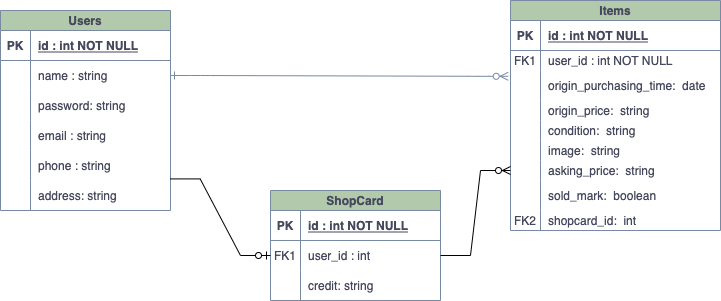

The diagram above was exported from draw.io. Its source (the exported page's mxGraphModel, read from the mxfile embedded in the PNG):
<mxGraphModel dx="880" dy="430" grid="1" gridSize="10" guides="1" tooltips="1" connect="1" arrows="1" fold="1" page="1" pageScale="1" pageWidth="850" pageHeight="1100" math="0" shadow="0" extFonts="Permanent Marker^https://fonts.googleapis.com/css?family=Permanent+Marker">
  <root>
    <mxCell id="0" />
    <mxCell id="1" parent="0" />
    <mxCell id="C-vyLk0tnHw3VtMMgP7b-1" value="" style="edgeStyle=entityRelationEdgeStyle;endArrow=ERzeroToMany;startArrow=ERone;endFill=1;startFill=0;exitX=1;exitY=0.5;exitDx=0;exitDy=0;strokeColor=#788AA3;fontColor=#46495D;entryX=-0.011;entryY=0.193;entryDx=0;entryDy=0;entryPerimeter=0;" parent="1" source="C-vyLk0tnHw3VtMMgP7b-27" target="Ny_yIvoaAO5Zhl5Xnh-l-23" edge="1">
      <mxGeometry width="100" height="100" relative="1" as="geometry">
        <mxPoint x="340" y="720" as="sourcePoint" />
        <mxPoint x="440" y="620" as="targetPoint" />
      </mxGeometry>
    </mxCell>
    <mxCell id="C-vyLk0tnHw3VtMMgP7b-23" value="Users" style="shape=table;startSize=20;container=1;collapsible=1;childLayout=tableLayout;fixedRows=1;rowLines=0;fontStyle=1;align=center;resizeLast=1;fillColor=#B2C9AB;strokeColor=#788AA3;fontColor=#46495D;" parent="1" vertex="1">
      <mxGeometry x="80" y="120" width="170" height="200" as="geometry" />
    </mxCell>
    <mxCell id="C-vyLk0tnHw3VtMMgP7b-24" value="" style="shape=partialRectangle;collapsible=0;dropTarget=0;pointerEvents=0;fillColor=none;points=[[0,0.5],[1,0.5]];portConstraint=eastwest;top=0;left=0;right=0;bottom=1;strokeColor=#788AA3;fontColor=#46495D;" parent="C-vyLk0tnHw3VtMMgP7b-23" vertex="1">
      <mxGeometry y="20" width="170" height="30" as="geometry" />
    </mxCell>
    <mxCell id="C-vyLk0tnHw3VtMMgP7b-25" value="PK" style="shape=partialRectangle;overflow=hidden;connectable=0;fillColor=none;top=0;left=0;bottom=0;right=0;fontStyle=1;strokeColor=#788AA3;fontColor=#46495D;" parent="C-vyLk0tnHw3VtMMgP7b-24" vertex="1">
      <mxGeometry width="30" height="30" as="geometry">
        <mxRectangle width="30" height="30" as="alternateBounds" />
      </mxGeometry>
    </mxCell>
    <mxCell id="C-vyLk0tnHw3VtMMgP7b-26" value="id : int NOT NULL " style="shape=partialRectangle;overflow=hidden;connectable=0;fillColor=none;top=0;left=0;bottom=0;right=0;align=left;spacingLeft=6;fontStyle=5;strokeColor=#788AA3;fontColor=#46495D;" parent="C-vyLk0tnHw3VtMMgP7b-24" vertex="1">
      <mxGeometry x="30" width="140" height="30" as="geometry">
        <mxRectangle width="140" height="30" as="alternateBounds" />
      </mxGeometry>
    </mxCell>
    <mxCell id="C-vyLk0tnHw3VtMMgP7b-27" value="" style="shape=partialRectangle;collapsible=0;dropTarget=0;pointerEvents=0;fillColor=none;points=[[0,0.5],[1,0.5]];portConstraint=eastwest;top=0;left=0;right=0;bottom=0;strokeColor=#788AA3;fontColor=#46495D;" parent="C-vyLk0tnHw3VtMMgP7b-23" vertex="1">
      <mxGeometry y="50" width="170" height="30" as="geometry" />
    </mxCell>
    <mxCell id="C-vyLk0tnHw3VtMMgP7b-28" value="" style="shape=partialRectangle;overflow=hidden;connectable=0;fillColor=none;top=0;left=0;bottom=0;right=0;strokeColor=#788AA3;fontColor=#46495D;" parent="C-vyLk0tnHw3VtMMgP7b-27" vertex="1">
      <mxGeometry width="30" height="30" as="geometry">
        <mxRectangle width="30" height="30" as="alternateBounds" />
      </mxGeometry>
    </mxCell>
    <mxCell id="C-vyLk0tnHw3VtMMgP7b-29" value="name : string" style="shape=partialRectangle;overflow=hidden;connectable=0;fillColor=none;top=0;left=0;bottom=0;right=0;align=left;spacingLeft=6;strokeColor=#788AA3;fontColor=#46495D;" parent="C-vyLk0tnHw3VtMMgP7b-27" vertex="1">
      <mxGeometry x="30" width="140" height="30" as="geometry">
        <mxRectangle width="140" height="30" as="alternateBounds" />
      </mxGeometry>
    </mxCell>
    <mxCell id="HTbh8rFzq24mqBCLzfFR-32" value="" style="shape=partialRectangle;collapsible=0;dropTarget=0;pointerEvents=0;fillColor=none;points=[[0,0.5],[1,0.5]];portConstraint=eastwest;top=0;left=0;right=0;bottom=0;strokeColor=#788AA3;fontColor=#46495D;" parent="C-vyLk0tnHw3VtMMgP7b-23" vertex="1">
      <mxGeometry y="80" width="170" height="30" as="geometry" />
    </mxCell>
    <mxCell id="HTbh8rFzq24mqBCLzfFR-33" value="" style="shape=partialRectangle;overflow=hidden;connectable=0;fillColor=none;top=0;left=0;bottom=0;right=0;strokeColor=#788AA3;fontColor=#46495D;" parent="HTbh8rFzq24mqBCLzfFR-32" vertex="1">
      <mxGeometry width="30" height="30" as="geometry">
        <mxRectangle width="30" height="30" as="alternateBounds" />
      </mxGeometry>
    </mxCell>
    <mxCell id="HTbh8rFzq24mqBCLzfFR-34" value="password: string" style="shape=partialRectangle;overflow=hidden;connectable=0;fillColor=none;top=0;left=0;bottom=0;right=0;align=left;spacingLeft=6;strokeColor=#788AA3;fontColor=#46495D;" parent="HTbh8rFzq24mqBCLzfFR-32" vertex="1">
      <mxGeometry x="30" width="140" height="30" as="geometry">
        <mxRectangle width="140" height="30" as="alternateBounds" />
      </mxGeometry>
    </mxCell>
    <mxCell id="HTbh8rFzq24mqBCLzfFR-9" value="" style="shape=partialRectangle;collapsible=0;dropTarget=0;pointerEvents=0;fillColor=none;points=[[0,0.5],[1,0.5]];portConstraint=eastwest;top=0;left=0;right=0;bottom=0;strokeColor=#788AA3;fontColor=#46495D;" parent="C-vyLk0tnHw3VtMMgP7b-23" vertex="1">
      <mxGeometry y="110" width="170" height="30" as="geometry" />
    </mxCell>
    <mxCell id="HTbh8rFzq24mqBCLzfFR-10" value="" style="shape=partialRectangle;overflow=hidden;connectable=0;fillColor=none;top=0;left=0;bottom=0;right=0;strokeColor=#788AA3;fontColor=#46495D;" parent="HTbh8rFzq24mqBCLzfFR-9" vertex="1">
      <mxGeometry width="30" height="30" as="geometry">
        <mxRectangle width="30" height="30" as="alternateBounds" />
      </mxGeometry>
    </mxCell>
    <mxCell id="HTbh8rFzq24mqBCLzfFR-11" value="email : string" style="shape=partialRectangle;overflow=hidden;connectable=0;fillColor=none;top=0;left=0;bottom=0;right=0;align=left;spacingLeft=6;strokeColor=#788AA3;fontColor=#46495D;" parent="HTbh8rFzq24mqBCLzfFR-9" vertex="1">
      <mxGeometry x="30" width="140" height="30" as="geometry">
        <mxRectangle width="140" height="30" as="alternateBounds" />
      </mxGeometry>
    </mxCell>
    <mxCell id="Y5sJSUNQNKXa-cXJE9Bp-7" value="" style="shape=partialRectangle;collapsible=0;dropTarget=0;pointerEvents=0;fillColor=none;points=[[0,0.5],[1,0.5]];portConstraint=eastwest;top=0;left=0;right=0;bottom=0;strokeColor=#788AA3;fontColor=#46495D;" parent="C-vyLk0tnHw3VtMMgP7b-23" vertex="1">
      <mxGeometry y="140" width="170" height="30" as="geometry" />
    </mxCell>
    <mxCell id="Y5sJSUNQNKXa-cXJE9Bp-8" value="" style="shape=partialRectangle;overflow=hidden;connectable=0;fillColor=none;top=0;left=0;bottom=0;right=0;strokeColor=#788AA3;fontColor=#46495D;" parent="Y5sJSUNQNKXa-cXJE9Bp-7" vertex="1">
      <mxGeometry width="30" height="30" as="geometry">
        <mxRectangle width="30" height="30" as="alternateBounds" />
      </mxGeometry>
    </mxCell>
    <mxCell id="Y5sJSUNQNKXa-cXJE9Bp-9" value="phone : string" style="shape=partialRectangle;overflow=hidden;connectable=0;fillColor=none;top=0;left=0;bottom=0;right=0;align=left;spacingLeft=6;strokeColor=#788AA3;fontColor=#46495D;" parent="Y5sJSUNQNKXa-cXJE9Bp-7" vertex="1">
      <mxGeometry x="30" width="140" height="30" as="geometry">
        <mxRectangle width="140" height="30" as="alternateBounds" />
      </mxGeometry>
    </mxCell>
    <mxCell id="Y5sJSUNQNKXa-cXJE9Bp-10" value="" style="shape=partialRectangle;collapsible=0;dropTarget=0;pointerEvents=0;fillColor=none;points=[[0,0.5],[1,0.5]];portConstraint=eastwest;top=0;left=0;right=0;bottom=0;strokeColor=#788AA3;fontColor=#46495D;" parent="C-vyLk0tnHw3VtMMgP7b-23" vertex="1">
      <mxGeometry y="170" width="170" height="30" as="geometry" />
    </mxCell>
    <mxCell id="Y5sJSUNQNKXa-cXJE9Bp-11" value="" style="shape=partialRectangle;overflow=hidden;connectable=0;fillColor=none;top=0;left=0;bottom=0;right=0;strokeColor=#788AA3;fontColor=#46495D;" parent="Y5sJSUNQNKXa-cXJE9Bp-10" vertex="1">
      <mxGeometry width="30" height="30" as="geometry">
        <mxRectangle width="30" height="30" as="alternateBounds" />
      </mxGeometry>
    </mxCell>
    <mxCell id="Y5sJSUNQNKXa-cXJE9Bp-12" value="address: string" style="shape=partialRectangle;overflow=hidden;connectable=0;fillColor=none;top=0;left=0;bottom=0;right=0;align=left;spacingLeft=6;strokeColor=#788AA3;fontColor=#46495D;" parent="Y5sJSUNQNKXa-cXJE9Bp-10" vertex="1">
      <mxGeometry x="30" width="140" height="30" as="geometry">
        <mxRectangle width="140" height="30" as="alternateBounds" />
      </mxGeometry>
    </mxCell>
    <mxCell id="Ny_yIvoaAO5Zhl5Xnh-l-16" value="Items" style="shape=table;startSize=20;container=1;collapsible=1;childLayout=tableLayout;fixedRows=1;rowLines=0;fontStyle=1;align=center;resizeLast=1;fillColor=#B2C9AB;strokeColor=#788AA3;fontColor=#46495D;" parent="1" vertex="1">
      <mxGeometry x="590" y="110" width="210" height="230" as="geometry" />
    </mxCell>
    <mxCell id="Ny_yIvoaAO5Zhl5Xnh-l-17" value="" style="shape=partialRectangle;collapsible=0;dropTarget=0;pointerEvents=0;fillColor=none;points=[[0,0.5],[1,0.5]];portConstraint=eastwest;top=0;left=0;right=0;bottom=1;strokeColor=#788AA3;fontColor=#46495D;" parent="Ny_yIvoaAO5Zhl5Xnh-l-16" vertex="1">
      <mxGeometry y="20" width="210" height="30" as="geometry" />
    </mxCell>
    <mxCell id="Ny_yIvoaAO5Zhl5Xnh-l-18" value="PK" style="shape=partialRectangle;overflow=hidden;connectable=0;fillColor=none;top=0;left=0;bottom=0;right=0;fontStyle=1;strokeColor=#788AA3;fontColor=#46495D;" parent="Ny_yIvoaAO5Zhl5Xnh-l-17" vertex="1">
      <mxGeometry width="30" height="30" as="geometry">
        <mxRectangle width="30" height="30" as="alternateBounds" />
      </mxGeometry>
    </mxCell>
    <mxCell id="Ny_yIvoaAO5Zhl5Xnh-l-19" value="id : int NOT NULL " style="shape=partialRectangle;overflow=hidden;connectable=0;fillColor=none;top=0;left=0;bottom=0;right=0;align=left;spacingLeft=6;fontStyle=5;strokeColor=#788AA3;fontColor=#46495D;" parent="Ny_yIvoaAO5Zhl5Xnh-l-17" vertex="1">
      <mxGeometry x="30" width="180" height="30" as="geometry">
        <mxRectangle width="180" height="30" as="alternateBounds" />
      </mxGeometry>
    </mxCell>
    <mxCell id="Ny_yIvoaAO5Zhl5Xnh-l-20" value="" style="shape=partialRectangle;collapsible=0;dropTarget=0;pointerEvents=0;fillColor=none;points=[[0,0.5],[1,0.5]];portConstraint=eastwest;top=0;left=0;right=0;bottom=0;strokeColor=#788AA3;fontColor=#46495D;" parent="Ny_yIvoaAO5Zhl5Xnh-l-16" vertex="1">
      <mxGeometry y="50" width="210" height="20" as="geometry" />
    </mxCell>
    <mxCell id="Ny_yIvoaAO5Zhl5Xnh-l-21" value="FK1" style="shape=partialRectangle;overflow=hidden;connectable=0;fillColor=none;top=0;left=0;bottom=0;right=0;strokeColor=#788AA3;fontColor=#46495D;" parent="Ny_yIvoaAO5Zhl5Xnh-l-20" vertex="1">
      <mxGeometry width="30" height="20" as="geometry">
        <mxRectangle width="30" height="20" as="alternateBounds" />
      </mxGeometry>
    </mxCell>
    <mxCell id="Ny_yIvoaAO5Zhl5Xnh-l-22" value="user_id : int NOT NULL" style="shape=partialRectangle;overflow=hidden;connectable=0;fillColor=none;top=0;left=0;bottom=0;right=0;align=left;spacingLeft=6;strokeColor=#788AA3;fontColor=#46495D;" parent="Ny_yIvoaAO5Zhl5Xnh-l-20" vertex="1">
      <mxGeometry x="30" width="180" height="20" as="geometry">
        <mxRectangle width="180" height="20" as="alternateBounds" />
      </mxGeometry>
    </mxCell>
    <mxCell id="Ny_yIvoaAO5Zhl5Xnh-l-23" value="" style="shape=partialRectangle;collapsible=0;dropTarget=0;pointerEvents=0;fillColor=none;points=[[0,0.5],[1,0.5]];portConstraint=eastwest;top=0;left=0;right=0;bottom=0;strokeColor=#788AA3;fontColor=#46495D;" parent="Ny_yIvoaAO5Zhl5Xnh-l-16" vertex="1">
      <mxGeometry y="70" width="210" height="30" as="geometry" />
    </mxCell>
    <mxCell id="Ny_yIvoaAO5Zhl5Xnh-l-24" value="" style="shape=partialRectangle;overflow=hidden;connectable=0;fillColor=none;top=0;left=0;bottom=0;right=0;strokeColor=#788AA3;fontColor=#46495D;" parent="Ny_yIvoaAO5Zhl5Xnh-l-23" vertex="1">
      <mxGeometry width="30" height="30" as="geometry">
        <mxRectangle width="30" height="30" as="alternateBounds" />
      </mxGeometry>
    </mxCell>
    <mxCell id="Ny_yIvoaAO5Zhl5Xnh-l-25" value="origin_purchasing_time:  date" style="shape=partialRectangle;overflow=hidden;connectable=0;fillColor=none;top=0;left=0;bottom=0;right=0;align=left;spacingLeft=6;strokeColor=#788AA3;fontColor=#46495D;" parent="Ny_yIvoaAO5Zhl5Xnh-l-23" vertex="1">
      <mxGeometry x="30" width="180" height="30" as="geometry">
        <mxRectangle width="180" height="30" as="alternateBounds" />
      </mxGeometry>
    </mxCell>
    <mxCell id="Y5sJSUNQNKXa-cXJE9Bp-13" value="" style="shape=partialRectangle;collapsible=0;dropTarget=0;pointerEvents=0;fillColor=none;points=[[0,0.5],[1,0.5]];portConstraint=eastwest;top=0;left=0;right=0;bottom=0;strokeColor=#788AA3;fontColor=#46495D;" parent="Ny_yIvoaAO5Zhl5Xnh-l-16" vertex="1">
      <mxGeometry y="100" width="210" height="20" as="geometry" />
    </mxCell>
    <mxCell id="Y5sJSUNQNKXa-cXJE9Bp-14" value="" style="shape=partialRectangle;overflow=hidden;connectable=0;fillColor=none;top=0;left=0;bottom=0;right=0;strokeColor=#788AA3;fontColor=#46495D;" parent="Y5sJSUNQNKXa-cXJE9Bp-13" vertex="1">
      <mxGeometry width="30" height="20" as="geometry">
        <mxRectangle width="30" height="20" as="alternateBounds" />
      </mxGeometry>
    </mxCell>
    <mxCell id="Y5sJSUNQNKXa-cXJE9Bp-15" value="origin_price:  string" style="shape=partialRectangle;overflow=hidden;connectable=0;fillColor=none;top=0;left=0;bottom=0;right=0;align=left;spacingLeft=6;strokeColor=#788AA3;fontColor=#46495D;" parent="Y5sJSUNQNKXa-cXJE9Bp-13" vertex="1">
      <mxGeometry x="30" width="180" height="20" as="geometry">
        <mxRectangle width="180" height="20" as="alternateBounds" />
      </mxGeometry>
    </mxCell>
    <mxCell id="Y5sJSUNQNKXa-cXJE9Bp-16" value="" style="shape=partialRectangle;collapsible=0;dropTarget=0;pointerEvents=0;fillColor=none;points=[[0,0.5],[1,0.5]];portConstraint=eastwest;top=0;left=0;right=0;bottom=0;strokeColor=#788AA3;fontColor=#46495D;" parent="Ny_yIvoaAO5Zhl5Xnh-l-16" vertex="1">
      <mxGeometry y="120" width="210" height="20" as="geometry" />
    </mxCell>
    <mxCell id="Y5sJSUNQNKXa-cXJE9Bp-17" value="" style="shape=partialRectangle;overflow=hidden;connectable=0;fillColor=none;top=0;left=0;bottom=0;right=0;strokeColor=#788AA3;fontColor=#46495D;" parent="Y5sJSUNQNKXa-cXJE9Bp-16" vertex="1">
      <mxGeometry width="30" height="20" as="geometry">
        <mxRectangle width="30" height="20" as="alternateBounds" />
      </mxGeometry>
    </mxCell>
    <mxCell id="Y5sJSUNQNKXa-cXJE9Bp-18" value="condition:  string" style="shape=partialRectangle;overflow=hidden;connectable=0;fillColor=none;top=0;left=0;bottom=0;right=0;align=left;spacingLeft=6;strokeColor=#788AA3;fontColor=#46495D;" parent="Y5sJSUNQNKXa-cXJE9Bp-16" vertex="1">
      <mxGeometry x="30" width="180" height="20" as="geometry">
        <mxRectangle width="180" height="20" as="alternateBounds" />
      </mxGeometry>
    </mxCell>
    <mxCell id="Y5sJSUNQNKXa-cXJE9Bp-19" value="" style="shape=partialRectangle;collapsible=0;dropTarget=0;pointerEvents=0;fillColor=none;points=[[0,0.5],[1,0.5]];portConstraint=eastwest;top=0;left=0;right=0;bottom=0;strokeColor=#788AA3;fontColor=#46495D;" parent="Ny_yIvoaAO5Zhl5Xnh-l-16" vertex="1">
      <mxGeometry y="140" width="210" height="20" as="geometry" />
    </mxCell>
    <mxCell id="Y5sJSUNQNKXa-cXJE9Bp-20" value="" style="shape=partialRectangle;overflow=hidden;connectable=0;fillColor=none;top=0;left=0;bottom=0;right=0;strokeColor=#788AA3;fontColor=#46495D;" parent="Y5sJSUNQNKXa-cXJE9Bp-19" vertex="1">
      <mxGeometry width="30" height="20" as="geometry">
        <mxRectangle width="30" height="20" as="alternateBounds" />
      </mxGeometry>
    </mxCell>
    <mxCell id="Y5sJSUNQNKXa-cXJE9Bp-21" value="image:  string" style="shape=partialRectangle;overflow=hidden;connectable=0;fillColor=none;top=0;left=0;bottom=0;right=0;align=left;spacingLeft=6;strokeColor=#788AA3;fontColor=#46495D;" parent="Y5sJSUNQNKXa-cXJE9Bp-19" vertex="1">
      <mxGeometry x="30" width="180" height="20" as="geometry">
        <mxRectangle width="180" height="20" as="alternateBounds" />
      </mxGeometry>
    </mxCell>
    <mxCell id="Y5sJSUNQNKXa-cXJE9Bp-22" value="" style="shape=partialRectangle;collapsible=0;dropTarget=0;pointerEvents=0;fillColor=none;points=[[0,0.5],[1,0.5]];portConstraint=eastwest;top=0;left=0;right=0;bottom=0;strokeColor=#788AA3;fontColor=#46495D;" parent="Ny_yIvoaAO5Zhl5Xnh-l-16" vertex="1">
      <mxGeometry y="160" width="210" height="20" as="geometry" />
    </mxCell>
    <mxCell id="Y5sJSUNQNKXa-cXJE9Bp-23" value="" style="shape=partialRectangle;overflow=hidden;connectable=0;fillColor=none;top=0;left=0;bottom=0;right=0;strokeColor=#788AA3;fontColor=#46495D;" parent="Y5sJSUNQNKXa-cXJE9Bp-22" vertex="1">
      <mxGeometry width="30" height="20" as="geometry">
        <mxRectangle width="30" height="20" as="alternateBounds" />
      </mxGeometry>
    </mxCell>
    <mxCell id="Y5sJSUNQNKXa-cXJE9Bp-24" value="asking_price:  string" style="shape=partialRectangle;overflow=hidden;connectable=0;fillColor=none;top=0;left=0;bottom=0;right=0;align=left;spacingLeft=6;strokeColor=#788AA3;fontColor=#46495D;" parent="Y5sJSUNQNKXa-cXJE9Bp-22" vertex="1">
      <mxGeometry x="30" width="180" height="20" as="geometry">
        <mxRectangle width="180" height="20" as="alternateBounds" />
      </mxGeometry>
    </mxCell>
    <mxCell id="Y5sJSUNQNKXa-cXJE9Bp-25" value="" style="shape=partialRectangle;collapsible=0;dropTarget=0;pointerEvents=0;fillColor=none;points=[[0,0.5],[1,0.5]];portConstraint=eastwest;top=0;left=0;right=0;bottom=0;strokeColor=#788AA3;fontColor=#46495D;" parent="Ny_yIvoaAO5Zhl5Xnh-l-16" vertex="1">
      <mxGeometry y="180" width="210" height="30" as="geometry" />
    </mxCell>
    <mxCell id="Y5sJSUNQNKXa-cXJE9Bp-26" value="" style="shape=partialRectangle;overflow=hidden;connectable=0;fillColor=none;top=0;left=0;bottom=0;right=0;strokeColor=#788AA3;fontColor=#46495D;" parent="Y5sJSUNQNKXa-cXJE9Bp-25" vertex="1">
      <mxGeometry width="30" height="30" as="geometry">
        <mxRectangle width="30" height="30" as="alternateBounds" />
      </mxGeometry>
    </mxCell>
    <mxCell id="Y5sJSUNQNKXa-cXJE9Bp-27" value="sold_mark:  boolean" style="shape=partialRectangle;overflow=hidden;connectable=0;fillColor=none;top=0;left=0;bottom=0;right=0;align=left;spacingLeft=6;strokeColor=#788AA3;fontColor=#46495D;" parent="Y5sJSUNQNKXa-cXJE9Bp-25" vertex="1">
      <mxGeometry x="30" width="180" height="30" as="geometry">
        <mxRectangle width="180" height="30" as="alternateBounds" />
      </mxGeometry>
    </mxCell>
    <mxCell id="XK5dkbaNuvdtAVDEwdcq-1" value="" style="shape=partialRectangle;collapsible=0;dropTarget=0;pointerEvents=0;fillColor=none;points=[[0,0.5],[1,0.5]];portConstraint=eastwest;top=0;left=0;right=0;bottom=0;strokeColor=#788AA3;fontColor=#46495D;" vertex="1" parent="Ny_yIvoaAO5Zhl5Xnh-l-16">
      <mxGeometry y="210" width="210" height="20" as="geometry" />
    </mxCell>
    <mxCell id="XK5dkbaNuvdtAVDEwdcq-2" value="FK2" style="shape=partialRectangle;overflow=hidden;connectable=0;fillColor=none;top=0;left=0;bottom=0;right=0;strokeColor=#788AA3;fontColor=#46495D;" vertex="1" parent="XK5dkbaNuvdtAVDEwdcq-1">
      <mxGeometry width="30" height="20" as="geometry">
        <mxRectangle width="30" height="20" as="alternateBounds" />
      </mxGeometry>
    </mxCell>
    <mxCell id="XK5dkbaNuvdtAVDEwdcq-3" value="shopcard_id:  int" style="shape=partialRectangle;overflow=hidden;connectable=0;fillColor=none;top=0;left=0;bottom=0;right=0;align=left;spacingLeft=6;strokeColor=#788AA3;fontColor=#46495D;" vertex="1" parent="XK5dkbaNuvdtAVDEwdcq-1">
      <mxGeometry x="30" width="180" height="20" as="geometry">
        <mxRectangle width="180" height="20" as="alternateBounds" />
      </mxGeometry>
    </mxCell>
    <mxCell id="Y5sJSUNQNKXa-cXJE9Bp-72" value="ShopCard" style="shape=table;startSize=20;container=1;collapsible=1;childLayout=tableLayout;fixedRows=1;rowLines=0;fontStyle=1;align=center;resizeLast=1;fillColor=#B2C9AB;strokeColor=#788AA3;fontColor=#46495D;" parent="1" vertex="1">
      <mxGeometry x="350" y="300" width="170" height="110" as="geometry" />
    </mxCell>
    <mxCell id="Y5sJSUNQNKXa-cXJE9Bp-73" value="" style="shape=partialRectangle;collapsible=0;dropTarget=0;pointerEvents=0;fillColor=none;points=[[0,0.5],[1,0.5]];portConstraint=eastwest;top=0;left=0;right=0;bottom=1;strokeColor=#788AA3;fontColor=#46495D;" parent="Y5sJSUNQNKXa-cXJE9Bp-72" vertex="1">
      <mxGeometry y="20" width="170" height="30" as="geometry" />
    </mxCell>
    <mxCell id="Y5sJSUNQNKXa-cXJE9Bp-74" value="PK" style="shape=partialRectangle;overflow=hidden;connectable=0;fillColor=none;top=0;left=0;bottom=0;right=0;fontStyle=1;strokeColor=#788AA3;fontColor=#46495D;" parent="Y5sJSUNQNKXa-cXJE9Bp-73" vertex="1">
      <mxGeometry width="30" height="30" as="geometry">
        <mxRectangle width="30" height="30" as="alternateBounds" />
      </mxGeometry>
    </mxCell>
    <mxCell id="Y5sJSUNQNKXa-cXJE9Bp-75" value="id : int NOT NULL " style="shape=partialRectangle;overflow=hidden;connectable=0;fillColor=none;top=0;left=0;bottom=0;right=0;align=left;spacingLeft=6;fontStyle=5;strokeColor=#788AA3;fontColor=#46495D;" parent="Y5sJSUNQNKXa-cXJE9Bp-73" vertex="1">
      <mxGeometry x="30" width="140" height="30" as="geometry">
        <mxRectangle width="140" height="30" as="alternateBounds" />
      </mxGeometry>
    </mxCell>
    <mxCell id="Y5sJSUNQNKXa-cXJE9Bp-76" value="" style="shape=partialRectangle;collapsible=0;dropTarget=0;pointerEvents=0;fillColor=none;points=[[0,0.5],[1,0.5]];portConstraint=eastwest;top=0;left=0;right=0;bottom=0;strokeColor=#788AA3;fontColor=#46495D;" parent="Y5sJSUNQNKXa-cXJE9Bp-72" vertex="1">
      <mxGeometry y="50" width="170" height="30" as="geometry" />
    </mxCell>
    <mxCell id="Y5sJSUNQNKXa-cXJE9Bp-77" value="FK1" style="shape=partialRectangle;overflow=hidden;connectable=0;fillColor=none;top=0;left=0;bottom=0;right=0;strokeColor=#788AA3;fontColor=#46495D;" parent="Y5sJSUNQNKXa-cXJE9Bp-76" vertex="1">
      <mxGeometry width="30" height="30" as="geometry">
        <mxRectangle width="30" height="30" as="alternateBounds" />
      </mxGeometry>
    </mxCell>
    <mxCell id="Y5sJSUNQNKXa-cXJE9Bp-78" value="user_id : int" style="shape=partialRectangle;overflow=hidden;connectable=0;fillColor=none;top=0;left=0;bottom=0;right=0;align=left;spacingLeft=6;strokeColor=#788AA3;fontColor=#46495D;" parent="Y5sJSUNQNKXa-cXJE9Bp-76" vertex="1">
      <mxGeometry x="30" width="140" height="30" as="geometry">
        <mxRectangle width="140" height="30" as="alternateBounds" />
      </mxGeometry>
    </mxCell>
    <mxCell id="Y5sJSUNQNKXa-cXJE9Bp-79" value="" style="shape=partialRectangle;collapsible=0;dropTarget=0;pointerEvents=0;fillColor=none;points=[[0,0.5],[1,0.5]];portConstraint=eastwest;top=0;left=0;right=0;bottom=0;strokeColor=#788AA3;fontColor=#46495D;" parent="Y5sJSUNQNKXa-cXJE9Bp-72" vertex="1">
      <mxGeometry y="80" width="170" height="30" as="geometry" />
    </mxCell>
    <mxCell id="Y5sJSUNQNKXa-cXJE9Bp-80" value="" style="shape=partialRectangle;overflow=hidden;connectable=0;fillColor=none;top=0;left=0;bottom=0;right=0;strokeColor=#788AA3;fontColor=#46495D;" parent="Y5sJSUNQNKXa-cXJE9Bp-79" vertex="1">
      <mxGeometry width="30" height="30" as="geometry">
        <mxRectangle width="30" height="30" as="alternateBounds" />
      </mxGeometry>
    </mxCell>
    <mxCell id="Y5sJSUNQNKXa-cXJE9Bp-81" value="credit: string" style="shape=partialRectangle;overflow=hidden;connectable=0;fillColor=none;top=0;left=0;bottom=0;right=0;align=left;spacingLeft=6;strokeColor=#788AA3;fontColor=#46495D;" parent="Y5sJSUNQNKXa-cXJE9Bp-79" vertex="1">
      <mxGeometry x="30" width="140" height="30" as="geometry">
        <mxRectangle width="140" height="30" as="alternateBounds" />
      </mxGeometry>
    </mxCell>
    <mxCell id="Y5sJSUNQNKXa-cXJE9Bp-95" value="" style="edgeStyle=entityRelationEdgeStyle;fontSize=12;html=1;endArrow=ERzeroToOne;endFill=1;rounded=0;entryX=0;entryY=0.5;entryDx=0;entryDy=0;exitX=0.998;exitY=-0.053;exitDx=0;exitDy=0;exitPerimeter=0;" parent="1" target="Y5sJSUNQNKXa-cXJE9Bp-76" edge="1" source="Y5sJSUNQNKXa-cXJE9Bp-10">
      <mxGeometry width="100" height="100" relative="1" as="geometry">
        <mxPoint x="280" y="290" as="sourcePoint" />
        <mxPoint x="300" y="430" as="targetPoint" />
      </mxGeometry>
    </mxCell>
    <mxCell id="Y5sJSUNQNKXa-cXJE9Bp-96" value="" style="edgeStyle=entityRelationEdgeStyle;fontSize=12;html=1;endArrow=ERzeroToMany;endFill=1;rounded=0;entryX=0;entryY=0.5;entryDx=0;entryDy=0;exitX=1;exitY=0.5;exitDx=0;exitDy=0;" parent="1" source="Y5sJSUNQNKXa-cXJE9Bp-76" target="Y5sJSUNQNKXa-cXJE9Bp-22" edge="1">
      <mxGeometry width="100" height="100" relative="1" as="geometry">
        <mxPoint x="550" y="476" as="sourcePoint" />
        <mxPoint x="570" y="300" as="targetPoint" />
      </mxGeometry>
    </mxCell>
  </root>
</mxGraphModel>